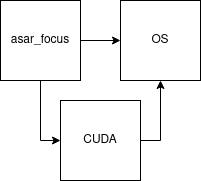

The diagram above was exported from draw.io. Its source (the exported page's mxGraphModel, read from the mxfile embedded in the PNG):
<mxGraphModel dx="2074" dy="1154" grid="1" gridSize="10" guides="1" tooltips="1" connect="1" arrows="1" fold="1" page="1" pageScale="1" pageWidth="850" pageHeight="1100" math="0" shadow="0">
  <root>
    <mxCell id="0" />
    <mxCell id="1" parent="0" />
    <mxCell id="J5LGavx4zM9nopEYlz9q-4" style="edgeStyle=orthogonalEdgeStyle;rounded=0;orthogonalLoop=1;jettySize=auto;html=1;entryX=0;entryY=0.5;entryDx=0;entryDy=0;" edge="1" parent="1" source="J5LGavx4zM9nopEYlz9q-1" target="J5LGavx4zM9nopEYlz9q-3">
      <mxGeometry relative="1" as="geometry" />
    </mxCell>
    <mxCell id="J5LGavx4zM9nopEYlz9q-6" value="" style="edgeStyle=orthogonalEdgeStyle;rounded=0;orthogonalLoop=1;jettySize=auto;html=1;" edge="1" parent="1" source="J5LGavx4zM9nopEYlz9q-1" target="J5LGavx4zM9nopEYlz9q-2">
      <mxGeometry relative="1" as="geometry" />
    </mxCell>
    <mxCell id="J5LGavx4zM9nopEYlz9q-1" value="asar_focus" style="whiteSpace=wrap;html=1;aspect=fixed;" vertex="1" parent="1">
      <mxGeometry x="160" y="300" width="80" height="80" as="geometry" />
    </mxCell>
    <mxCell id="J5LGavx4zM9nopEYlz9q-2" value="OS" style="whiteSpace=wrap;html=1;aspect=fixed;" vertex="1" parent="1">
      <mxGeometry x="280" y="300" width="80" height="80" as="geometry" />
    </mxCell>
    <mxCell id="J5LGavx4zM9nopEYlz9q-8" style="edgeStyle=orthogonalEdgeStyle;rounded=0;orthogonalLoop=1;jettySize=auto;html=1;exitX=1;exitY=0.5;exitDx=0;exitDy=0;" edge="1" parent="1" source="J5LGavx4zM9nopEYlz9q-3" target="J5LGavx4zM9nopEYlz9q-2">
      <mxGeometry relative="1" as="geometry" />
    </mxCell>
    <mxCell id="J5LGavx4zM9nopEYlz9q-3" value="CUDA" style="whiteSpace=wrap;html=1;aspect=fixed;" vertex="1" parent="1">
      <mxGeometry x="220" y="400" width="80" height="80" as="geometry" />
    </mxCell>
  </root>
</mxGraphModel>